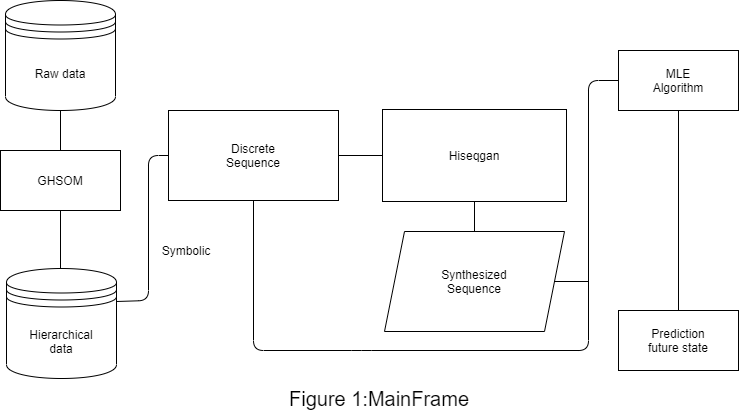

The diagram above was exported from draw.io. Its source (the exported page's mxGraphModel, read from the mxfile embedded in the PNG):
<mxGraphModel dx="1422" dy="642" grid="1" gridSize="10" guides="1" tooltips="1" connect="1" arrows="1" fold="1" page="1" pageScale="1" pageWidth="827" pageHeight="1169" math="0" shadow="0">
  <root>
    <mxCell id="0" />
    <mxCell id="1" parent="0" />
    <mxCell id="lgkAy-1JqPVT0tbE9Jgm-2" value="GHSOM" style="rounded=0;whiteSpace=wrap;html=1;" parent="1" vertex="1">
      <mxGeometry x="49" y="260" width="120" height="60" as="geometry" />
    </mxCell>
    <mxCell id="lgkAy-1JqPVT0tbE9Jgm-4" value="Discrete&lt;br&gt;Sequence" style="rounded=0;whiteSpace=wrap;html=1;" parent="1" vertex="1">
      <mxGeometry x="217" y="220" width="170" height="90" as="geometry" />
    </mxCell>
    <mxCell id="lgkAy-1JqPVT0tbE9Jgm-5" value="Hiseqgan" style="rounded=0;whiteSpace=wrap;html=1;" parent="1" vertex="1">
      <mxGeometry x="431" y="219" width="184" height="92" as="geometry" />
    </mxCell>
    <mxCell id="lgkAy-1JqPVT0tbE9Jgm-6" value="Synthesized&lt;br&gt;Sequence" style="shape=parallelogram;perimeter=parallelogramPerimeter;whiteSpace=wrap;html=1;fixedSize=1;" parent="1" vertex="1">
      <mxGeometry x="433" y="341" width="180" height="100" as="geometry" />
    </mxCell>
    <mxCell id="lgkAy-1JqPVT0tbE9Jgm-7" value="MLE&lt;br&gt;Algorithm" style="rounded=0;whiteSpace=wrap;html=1;" parent="1" vertex="1">
      <mxGeometry x="667" y="160" width="120" height="60" as="geometry" />
    </mxCell>
    <mxCell id="lgkAy-1JqPVT0tbE9Jgm-8" value="Prediction&lt;br&gt;future state" style="rounded=0;whiteSpace=wrap;html=1;" parent="1" vertex="1">
      <mxGeometry x="667" y="420" width="120" height="60" as="geometry" />
    </mxCell>
    <mxCell id="lgkAy-1JqPVT0tbE9Jgm-9" value="" style="endArrow=none;html=1;exitX=0.5;exitY=1;exitDx=0;exitDy=0;entryX=0.5;entryY=0;entryDx=0;entryDy=0;" parent="1" target="lgkAy-1JqPVT0tbE9Jgm-2" edge="1">
      <mxGeometry width="50" height="50" relative="1" as="geometry">
        <mxPoint x="109" y="200" as="sourcePoint" />
        <mxPoint x="627" y="240" as="targetPoint" />
      </mxGeometry>
    </mxCell>
    <mxCell id="lgkAy-1JqPVT0tbE9Jgm-11" value="" style="endArrow=none;html=1;exitX=0.5;exitY=1;exitDx=0;exitDy=0;entryX=0.5;entryY=0;entryDx=0;entryDy=0;" parent="1" source="lgkAy-1JqPVT0tbE9Jgm-2" edge="1">
      <mxGeometry width="50" height="50" relative="1" as="geometry">
        <mxPoint x="577" y="290" as="sourcePoint" />
        <mxPoint x="109" y="380" as="targetPoint" />
      </mxGeometry>
    </mxCell>
    <mxCell id="lgkAy-1JqPVT0tbE9Jgm-12" value="" style="endArrow=none;html=1;entryX=0;entryY=0.5;entryDx=0;entryDy=0;exitX=1;exitY=0.3;exitDx=0;exitDy=0;" parent="1" source="lgkAy-1JqPVT0tbE9Jgm-21" target="lgkAy-1JqPVT0tbE9Jgm-4" edge="1">
      <mxGeometry width="50" height="50" relative="1" as="geometry">
        <mxPoint x="169" y="410" as="sourcePoint" />
        <mxPoint x="627" y="240" as="targetPoint" />
        <Array as="points">
          <mxPoint x="197" y="410" />
          <mxPoint x="197" y="265" />
        </Array>
      </mxGeometry>
    </mxCell>
    <mxCell id="lgkAy-1JqPVT0tbE9Jgm-14" value="" style="endArrow=none;html=1;entryX=0.5;entryY=1;entryDx=0;entryDy=0;" parent="1" source="lgkAy-1JqPVT0tbE9Jgm-6" target="lgkAy-1JqPVT0tbE9Jgm-5" edge="1">
      <mxGeometry width="50" height="50" relative="1" as="geometry">
        <mxPoint x="577" y="290" as="sourcePoint" />
        <mxPoint x="627" y="240" as="targetPoint" />
      </mxGeometry>
    </mxCell>
    <mxCell id="lgkAy-1JqPVT0tbE9Jgm-15" value="" style="endArrow=none;html=1;exitX=0.5;exitY=1;exitDx=0;exitDy=0;entryX=0;entryY=0.5;entryDx=0;entryDy=0;" parent="1" source="lgkAy-1JqPVT0tbE9Jgm-4" target="lgkAy-1JqPVT0tbE9Jgm-7" edge="1">
      <mxGeometry width="50" height="50" relative="1" as="geometry">
        <mxPoint x="577" y="290" as="sourcePoint" />
        <mxPoint x="627" y="240" as="targetPoint" />
        <Array as="points">
          <mxPoint x="302" y="460" />
          <mxPoint x="410" y="460" />
          <mxPoint x="637" y="460" />
          <mxPoint x="637" y="190" />
        </Array>
      </mxGeometry>
    </mxCell>
    <mxCell id="lgkAy-1JqPVT0tbE9Jgm-16" value="" style="endArrow=none;html=1;entryX=1;entryY=0.5;entryDx=0;entryDy=0;" parent="1" target="lgkAy-1JqPVT0tbE9Jgm-6" edge="1">
      <mxGeometry width="50" height="50" relative="1" as="geometry">
        <mxPoint x="637" y="391" as="sourcePoint" />
        <mxPoint x="627" y="240" as="targetPoint" />
      </mxGeometry>
    </mxCell>
    <mxCell id="lgkAy-1JqPVT0tbE9Jgm-17" value="" style="endArrow=none;html=1;entryX=0.5;entryY=1;entryDx=0;entryDy=0;exitX=0.5;exitY=0;exitDx=0;exitDy=0;" parent="1" source="lgkAy-1JqPVT0tbE9Jgm-8" target="lgkAy-1JqPVT0tbE9Jgm-7" edge="1">
      <mxGeometry width="50" height="50" relative="1" as="geometry">
        <mxPoint x="577" y="290" as="sourcePoint" />
        <mxPoint x="627" y="240" as="targetPoint" />
      </mxGeometry>
    </mxCell>
    <mxCell id="lgkAy-1JqPVT0tbE9Jgm-18" value="Symbolic" style="text;html=1;strokeColor=none;fillColor=none;align=center;verticalAlign=middle;whiteSpace=wrap;rounded=0;" parent="1" vertex="1">
      <mxGeometry x="200" y="350" width="70" height="20" as="geometry" />
    </mxCell>
    <mxCell id="lgkAy-1JqPVT0tbE9Jgm-19" value="&lt;span&gt;Raw data&lt;/span&gt;" style="shape=datastore;whiteSpace=wrap;html=1;" parent="1" vertex="1">
      <mxGeometry x="54" y="110" width="110" height="110" as="geometry" />
    </mxCell>
    <mxCell id="lgkAy-1JqPVT0tbE9Jgm-21" value="&lt;span&gt;Hierarchical&lt;/span&gt;&lt;br&gt;&lt;span&gt;data&lt;/span&gt;" style="shape=datastore;whiteSpace=wrap;html=1;" parent="1" vertex="1">
      <mxGeometry x="55" y="378" width="110" height="110" as="geometry" />
    </mxCell>
    <mxCell id="D-gtFrCoI_HMSYlYFWJg-1" value="&lt;font style=&quot;font-size: 20px&quot;&gt;Figure 1:MainFrame&lt;/font&gt;" style="text;html=1;strokeColor=none;fillColor=none;align=center;verticalAlign=middle;whiteSpace=wrap;rounded=0;" parent="1" vertex="1">
      <mxGeometry x="327" y="488" width="202" height="40" as="geometry" />
    </mxCell>
    <mxCell id="yjRXrSWwzSodT4ZI2ueK-1" value="" style="endArrow=none;html=1;exitX=1;exitY=0.5;exitDx=0;exitDy=0;entryX=0;entryY=0.5;entryDx=0;entryDy=0;" edge="1" parent="1" source="lgkAy-1JqPVT0tbE9Jgm-4" target="lgkAy-1JqPVT0tbE9Jgm-5">
      <mxGeometry width="50" height="50" relative="1" as="geometry">
        <mxPoint x="390" y="360" as="sourcePoint" />
        <mxPoint x="440" y="310" as="targetPoint" />
      </mxGeometry>
    </mxCell>
  </root>
</mxGraphModel>